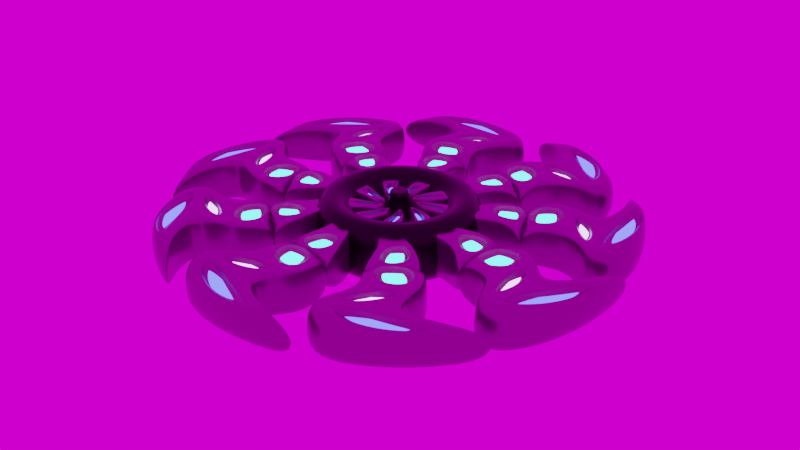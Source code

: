 # Source: SP.blend  (saved by Blender 2.92.15; exported with 4.5.12 LTS)
import bpy
from mathutils import Matrix  # noqa: F401  (used for matrix-valued properties, if any)

bpy.ops.wm.read_factory_settings(use_empty=True)
scene = bpy.context.scene
scene.name = 'Scene'

# ---- collections
col_collection = bpy.data.collections.new('Collection'); scene.collection.children.link(col_collection)

# ---- images (referenced by path relative to the original .blend; pixels are not part of the script)
import os
ASSET_DIR = os.environ.get("B2B_ASSET_DIR", "")  # directory of the original .blend (textures are referenced by path, not embedded)
HERE = os.path.dirname(os.path.abspath(__file__))  # packed textures are extracted next to this script under _unpacked/

def load_image(name, relpath, width, height, colorspace="sRGB"):
    """Load a texture the original file referenced (path relative to the .blend, or extracted next to this script)."""
    p = next((c for c in (os.path.join(HERE, relpath), os.path.join(ASSET_DIR, relpath)) if relpath and os.path.exists(c)), "")
    if p:
        img = bpy.data.images.load(p, check_existing=True)
        img.name = name
    else:  # same state as the original file: an image datablock whose file is absent (Cycles renders it pink)
        img = bpy.data.images.new(name, width, height)
        img.source = "FILE"
        img.filepath = "//" + (relpath or name)
    img.colorspace_settings.name = colorspace
    return img
img_lythwood_terrace_4k_hdr = load_image('lythwood_terrace_4k.hdr', 'lythwood_terrace_4k.hdr', 1024, 1024, 'Linear Rec.709')

# ---- materials (node trees are filled in below, after node groups)
mat_material = bpy.data.materials.new('Material')
mat_material.alpha_threshold = 0.0
mat_material.use_transparent_shadow = False
mat_material.line_color = (0.0, 0.0, 0.0, 1.0)
mat_material_001 = bpy.data.materials.new('Material.001')
mat_material_001.use_transparent_shadow = False
mat_material_002 = bpy.data.materials.new('Material.002')
mat_material_002.use_transparent_shadow = False
mat_material_003 = bpy.data.materials.new('Material.003')
mat_material_003.use_transparent_shadow = False
mat_material_005 = bpy.data.materials.new('Material.005')
mat_material_005.use_transparent_shadow = False

# ---- material node trees
mat_material.use_nodes = True; mat_material.node_tree.nodes.clear()
_N = mat_material.node_tree.nodes; _L = mat_material.node_tree.links
n0 = _N.new('ShaderNodeOutputMaterial'); n0.name = 'Material Output'; n0.location = (300, 300)
n1 = _N.new('ShaderNodeEmission'); n1.name = 'Emission'; n1.location = (10, 300)
n1.inputs[0].default_value = (0.07036, 1.0, 0.9734, 1.0)
n1.inputs[1].default_value = 5.0
_L.new(n1.outputs[0], n0.inputs[0])
n0.is_active_output = True
mat_material_001.use_nodes = True; mat_material_001.node_tree.nodes.clear()
_N = mat_material_001.node_tree.nodes; _L = mat_material_001.node_tree.links
n0 = _N.new('ShaderNodeOutputMaterial'); n0.name = 'Material Output'; n0.location = (300, 300)
n1 = _N.new('ShaderNodeBsdfPrincipled'); n1.name = 'Principled BSDF'; n1.location = (10, 300)
n1.distribution = 'GGX'
n1.subsurface_method = 'BURLEY'
n1.inputs[0].default_value = (0.2529, 0.2529, 0.2529, 1.0)
n1.inputs[1].default_value = 0.8
n1.inputs[2].default_value = 0.3
n1.inputs[3].default_value = 1.45
n1.inputs[27].default_value = (0.0, 0.0, 0.0, 1.0)
n1.inputs[28].default_value = 1.0
_L.new(n1.outputs[0], n0.inputs[0])
n0.is_active_output = True
mat_material_002.use_nodes = True; mat_material_002.node_tree.nodes.clear()
_N = mat_material_002.node_tree.nodes; _L = mat_material_002.node_tree.links
n0 = _N.new('ShaderNodeOutputMaterial'); n0.name = 'Material Output'; n0.location = (300, 300)
n1 = _N.new('ShaderNodeEmission'); n1.name = 'Emission'; n1.location = (10, 300)
n1.inputs[0].default_value = (0.07036, 0.08139, 1.0, 1.0)
n1.inputs[1].default_value = 5.0
_L.new(n1.outputs[0], n0.inputs[0])
n0.is_active_output = True
mat_material_003.use_nodes = True; mat_material_003.node_tree.nodes.clear()
_N = mat_material_003.node_tree.nodes; _L = mat_material_003.node_tree.links
n0 = _N.new('ShaderNodeOutputMaterial'); n0.name = 'Material Output'; n0.location = (300, 300)
n1 = _N.new('ShaderNodeEmission'); n1.name = 'Emission'; n1.location = (10, 300)
n1.inputs[0].default_value = (0.55, 0.3319, 1.0, 1.0)
n1.inputs[1].default_value = 5.0
_L.new(n1.outputs[0], n0.inputs[0])
n0.is_active_output = True
mat_material_005.use_nodes = True; mat_material_005.node_tree.nodes.clear()
_N = mat_material_005.node_tree.nodes; _L = mat_material_005.node_tree.links
n0 = _N.new('ShaderNodeOutputMaterial'); n0.name = 'Material Output'; n0.location = (300, 300)
n1 = _N.new('ShaderNodeBsdfPrincipled'); n1.name = 'Principled BSDF'; n1.location = (10, 300)
n1.distribution = 'GGX'
n1.subsurface_method = 'BURLEY'
n1.inputs[0].default_value = (0.01222, 0.01222, 0.01222, 1.0)
n1.inputs[1].default_value = 0.8
n1.inputs[2].default_value = 0.3
n1.inputs[3].default_value = 1.45
n1.inputs[27].default_value = (0.0, 0.0, 0.0, 1.0)
n1.inputs[28].default_value = 1.0
_L.new(n1.outputs[0], n0.inputs[0])
n0.is_active_output = True

# ---- world
world_world = bpy.data.worlds.new('World'); scene.world = world_world
world_world.use_nodes = True; world_world.node_tree.nodes.clear()
_N = world_world.node_tree.nodes; _L = world_world.node_tree.links
n0 = _N.new('ShaderNodeOutputWorld'); n0.name = 'World Output'; n0.location = (300, 300)
n1 = _N.new('ShaderNodeBackground'); n1.name = 'Background'; n1.location = (10, 300)
n2 = _N.new('ShaderNodeTexEnvironment'); n2.name = 'Environment Texture'; n2.location = (-280, 280)
n2.image = img_lythwood_terrace_4k_hdr
_L.new(n1.outputs[0], n0.inputs[0])
_L.new(n2.outputs[0], n1.inputs[0])
n0.is_active_output = True
world_world.color = (0.05088, 0.05088, 0.05088)
world_world.use_sun_shadow = False
world_world.sun_shadow_jitter_overblur = 0.0

# ---- meshes
me_cube = bpy.data.meshes.new('Cube')
me_cube.from_pydata([(1.0, 1.829, 1.0), (1.0, 1.829, -1.0), (1.0, -0.1708, 1.0), (1.0, -0.1708, -1.0), (-1.0, 1.829, 1.0), (-1.0, 1.829, -1.0), (-1.7, -0.1708, 1.0), (-1.7, -0.1708, -1.0), (-0.5858, 3.238, -1.0), (-2.586, 3.238, -1.0), (-0.5858, 3.238, 1.0), (-2.586, 3.238, 1.0), (2.19, 5.178, -1.0), (-1.788, 4.7, -1.0), (2.19, 5.178, 1.0), (-1.788, 4.7, 1.0), (-0.8456, 1.829, -1.0), (-1.491, -0.1708, 1.0), (-1.491, -0.1708, -1.0), (-0.8456, 1.829, 1.0), (-2.431, 3.238, -1.0), (-2.431, 3.238, 1.0), (-0.6684, 5.178, -1.0), (-0.6684, 5.178, 1.0), (0.7633, -0.1708, -1.0), (0.8247, 1.829, 1.0), (-0.7612, 3.238, 1.0), (1.919, 5.178, 1.0), (0.8247, 1.829, -1.0), (0.7633, -0.1708, 1.0), (-0.7612, 3.238, -1.0), (1.919, 5.178, -1.0), (0.5545, 1.567, 1.0), (-0.6549, 1.567, 1.0), (-1.132, 0.09119, 1.0), (0.5092, 0.09119, 1.0), (-1.839, 3.5, 1.0), (-0.8461, 3.5, 1.0), (1.11, 4.916, 1.0), (-0.5524, 4.916, 1.0), (-0.746, 2.091, 1.0), (0.1352, 2.091, 1.0), (-0.8607, 2.976, 1.0), (-1.742, 2.976, 1.0), (-0.6549, 1.567, 0.7174), (0.5545, 1.567, 0.7174), (0.5092, 0.09119, 0.7174), (-1.132, 0.09119, 0.7174), (-1.839, 3.5, 0.7174), (-0.8461, 3.5, 0.7174), (-0.5524, 4.916, 0.7174), (1.11, 4.916, 0.7174), (-0.746, 2.091, 0.7174), (0.1352, 2.091, 0.7174), (-1.742, 2.976, 0.7174), (-0.8607, 2.976, 0.7174)], [], [(19, 4, 6, 17), (18, 17, 6, 7), (7, 6, 4, 5), (28, 1, 3, 24), (1, 0, 2, 3), (16, 5, 9, 20), (20, 9, 13, 22), (25, 0, 10, 26), (0, 1, 8, 10), (5, 4, 11, 9), (31, 27, 14, 12), (26, 10, 14, 27), (10, 8, 12, 14), (9, 11, 15, 13), (11, 21, 23, 15), (13, 15, 23, 22), (4, 19, 21, 11), (30, 20, 22, 31), (28, 16, 20, 30), (5, 16, 18, 7), (24, 29, 17, 18), (43, 40, 52, 54), (0, 25, 29, 2), (3, 2, 29, 24), (1, 28, 30, 8), (8, 30, 31, 12), (37, 38, 51, 49), (22, 23, 27, 31), (34, 35, 46, 47), (16, 28, 24, 18), (25, 19, 33, 32), (19, 17, 34, 33), (17, 29, 35, 34), (29, 25, 32, 35), (21, 26, 37, 36), (26, 27, 38, 37), (27, 23, 39, 38), (23, 21, 36, 39), (19, 25, 41, 40), (25, 26, 42, 41), (26, 21, 43, 42), (21, 19, 40, 43), (45, 44, 47, 46), (48, 49, 51, 50), (52, 53, 55, 54), (32, 33, 44, 45), (38, 39, 50, 51), (41, 42, 55, 53), (35, 32, 45, 46), (36, 37, 49, 48), (42, 43, 54, 55), (33, 34, 47, 44), (39, 36, 48, 50), (40, 41, 53, 52)])
me_cube.polygons.foreach_set('material_index', [1, 1, 1, 1, 1, 1, 1, 1, 1, 1, 1, 1, 1, 1, 1, 1, 1, 1, 1, 1, 1, 1, 1, 1, 1, 1, 1, 1, 1, 1, 1, 1, 1, 1, 1, 1, 1, 1, 1, 1, 1, 1, 0, 2, 3, 1, 1, 1, 1, 1, 1, 1, 1, 1])
_uv = me_cube.uv_layers.new(name='UVMap')
_uv.uv.foreach_set('vector', [0.8557, 0.5, 0.875, 0.5, 0.875, 0.75, 0.8557, 0.75, 0.375, 0.9807, 0.625, 0.9807, 0.625, 1.0, 0.375, 1.0, 0.375, 0.0, 0.625, 0.0, 0.625, 0.25, 0.375, 0.25, 0.3531, 0.5, 0.375, 0.5, 0.375, 0.75, 0.3531, 0.75, 0.375, 0.5, 0.625, 0.5, 0.625, 0.75, 0.375, 0.75, 0.1443, 0.5, 0.125, 0.5, 0.125, 0.5, 0.1443, 0.5, 0.1443, 0.5, 0.125, 0.5, 0.125, 0.5, 0.1443, 0.5, 0.6469, 0.5, 0.625, 0.5, 0.625, 0.5, 0.6469, 0.5, 0.625, 0.5, 0.375, 0.5, 0.375, 0.5, 0.625, 0.5, 0.375, 0.25, 0.625, 0.25, 0.625, 0.25, 0.375, 0.25, 0.375, 0.4781, 0.625, 0.4781, 0.625, 0.5, 0.375, 0.5, 0.6469, 0.5, 0.625, 0.5, 0.625, 0.5, 0.6469, 0.5, 0.625, 0.5, 0.375, 0.5, 0.375, 0.5, 0.625, 0.5, 0.375, 0.25, 0.625, 0.25, 0.625, 0.25, 0.375, 0.25, 0.875, 0.5, 0.8557, 0.5, 0.8557, 0.5, 0.875, 0.5, 0.375, 0.25, 0.625, 0.25, 0.625, 0.2693, 0.375, 0.2693, 0.875, 0.5, 0.8557, 0.5, 0.8557, 0.5, 0.875, 0.5, 0.3531, 0.5, 0.1443, 0.5, 0.1443, 0.5, 0.3531, 0.5, 0.3531, 0.5, 0.1443, 0.5, 0.1443, 0.5, 0.3531, 0.5, 0.125, 0.5, 0.1443, 0.5, 0.1443, 0.75, 0.125, 0.75, 0.375, 0.7719, 0.625, 0.7719, 0.625, 0.9807, 0.375, 0.9807, 0.8064, 0.5, 0.8064, 0.5, 0.8064, 0.5, 0.8064, 0.5, 0.625, 0.5, 0.6469, 0.5, 0.6469, 0.75, 0.625, 0.75, 0.375, 0.75, 0.625, 0.75, 0.625, 0.7719, 0.375, 0.7719, 0.375, 0.5, 0.3531, 0.5, 0.3531, 0.5, 0.375, 0.5, 0.375, 0.5, 0.3531, 0.5, 0.3531, 0.5, 0.375, 0.5, 0.6925, 0.5, 0.6835, 0.5, 0.6835, 0.5, 0.6925, 0.5, 0.375, 0.2693, 0.625, 0.2693, 0.625, 0.4781, 0.375, 0.4781, 0.829, 0.7172, 0.673, 0.7172, 0.673, 0.7172, 0.829, 0.7172, 0.1443, 0.5, 0.3531, 0.5, 0.3531, 0.75, 0.1443, 0.75, 0.6469, 0.5, 0.8557, 0.5, 0.8243, 0.5328, 0.6777, 0.5328, 0.8557, 0.5, 0.8557, 0.75, 0.829, 0.7172, 0.8243, 0.5328, 0.8557, 0.75, 0.6469, 0.75, 0.673, 0.7172, 0.829, 0.7172, 0.6469, 0.75, 0.6469, 0.5, 0.6777, 0.5328, 0.673, 0.7172, 0.8557, 0.5, 0.6469, 0.5, 0.6925, 0.5, 0.8126, 0.5, 0.6469, 0.5, 0.6469, 0.5, 0.6835, 0.5, 0.6925, 0.5, 0.6469, 0.5, 0.8557, 0.5, 0.8213, 0.5, 0.6835, 0.5, 0.8557, 0.5, 0.8557, 0.5, 0.8126, 0.5, 0.8213, 0.5, 0.8557, 0.5, 0.6469, 0.5, 0.6962, 0.5, 0.8064, 0.5, 0.6469, 0.5, 0.6469, 0.5, 0.6962, 0.5, 0.6962, 0.5, 0.6469, 0.5, 0.8557, 0.5, 0.8064, 0.5, 0.6962, 0.5, 0.8557, 0.5, 0.8557, 0.5, 0.8064, 0.5, 0.8064, 0.5, 0.6777, 0.5328, 0.8243, 0.5328, 0.829, 0.7172, 0.673, 0.7172, 0.8126, 0.5, 0.6925, 0.5, 0.6835, 0.5, 0.8213, 0.5, 0.8064, 0.5, 0.6962, 0.5, 0.6962, 0.5, 0.8064, 0.5, 0.6777, 0.5328, 0.8243, 0.5328, 0.8243, 0.5328, 0.6777, 0.5328, 0.6835, 0.5, 0.8213, 0.5, 0.8213, 0.5, 0.6835, 0.5, 0.6962, 0.5, 0.6962, 0.5, 0.6962, 0.5, 0.6962, 0.5, 0.673, 0.7172, 0.6777, 0.5328, 0.6777, 0.5328, 0.673, 0.7172, 0.8126, 0.5, 0.6925, 0.5, 0.6925, 0.5, 0.8126, 0.5, 0.6962, 0.5, 0.8064, 0.5, 0.8064, 0.5, 0.6962, 0.5, 0.8243, 0.5328, 0.829, 0.7172, 0.829, 0.7172, 0.8243, 0.5328, 0.8213, 0.5, 0.8126, 0.5, 0.8126, 0.5, 0.8213, 0.5, 0.8064, 0.5, 0.6962, 0.5, 0.6962, 0.5, 0.8064, 0.5])
me_cube.materials.append(mat_material)
me_cube.materials.append(mat_material_001)
me_cube.materials.append(mat_material_002)
me_cube.materials.append(mat_material_003)
me_cube.materials.append(None)
me_cube.use_remesh_preserve_volume = False
me_cube.use_remesh_preserve_attributes = False
me_cube.use_mirror_vertex_groups = False
me_cube.update()
me_cylinder = bpy.data.meshes.new('Cylinder')
me_cylinder.from_pydata([(0.0, 1.0, -1.0), (0.0, 1.0, 1.0), (0.1951, 0.9808, -1.0), (0.1951, 0.9808, 1.0), (0.3827, 0.9239, -1.0), (0.3827, 0.9239, 1.0), (0.5556, 0.8315, -1.0), (0.5556, 0.8315, 1.0), (0.7071, 0.7071, -1.0), (0.7071, 0.7071, 1.0), (0.8315, 0.5556, -1.0), (0.8315, 0.5556, 1.0), (0.9239, 0.3827, -1.0), (0.9239, 0.3827, 1.0), (0.9808, 0.1951, -1.0), (0.9808, 0.1951, 1.0), (1.0, 7.55e-08, -1.0), (1.0, 7.55e-08, 1.0), (0.9808, -0.1951, -1.0), (0.9808, -0.1951, 1.0), (0.9239, -0.3827, -1.0), (0.9239, -0.3827, 1.0), (0.8315, -0.5556, -1.0), (0.8315, -0.5556, 1.0), (0.7071, -0.7071, -1.0), (0.7071, -0.7071, 1.0), (0.5556, -0.8315, -1.0), (0.5556, -0.8315, 1.0), (0.3827, -0.9239, -1.0), (0.3827, -0.9239, 1.0), (0.1951, -0.9808, -1.0), (0.1951, -0.9808, 1.0), (-3.258e-07, -1.0, -1.0), (-3.258e-07, -1.0, 1.0), (-0.1951, -0.9808, -1.0), (-0.1951, -0.9808, 1.0), (-0.3827, -0.9239, -1.0), (-0.3827, -0.9239, 1.0), (-0.5556, -0.8315, -1.0), (-0.5556, -0.8315, 1.0), (-0.7071, -0.7071, -1.0), (-0.7071, -0.7071, 1.0), (-0.8315, -0.5556, -1.0), (-0.8315, -0.5556, 1.0), (-0.9239, -0.3827, -1.0), (-0.9239, -0.3827, 1.0), (-0.9808, -0.1951, -1.0), (-0.9808, -0.1951, 1.0), (-1.0, 9.656e-07, -1.0), (-1.0, 9.656e-07, 1.0), (-0.9808, 0.1951, -1.0), (-0.9808, 0.1951, 1.0), (-0.9239, 0.3827, -1.0), (-0.9239, 0.3827, 1.0), (-0.8315, 0.5556, -1.0), (-0.8315, 0.5556, 1.0), (-0.7071, 0.7071, -1.0), (-0.7071, 0.7071, 1.0), (-0.5556, 0.8315, -1.0), (-0.5556, 0.8315, 1.0), (-0.3827, 0.9239, -1.0), (-0.3827, 0.9239, 1.0), (-0.1951, 0.9808, -1.0), (-0.1951, 0.9808, 1.0), (0.1212, 0.6092, 1.0), (-1.447e-07, 0.6211, 1.0), (-0.1212, 0.6092, 1.0), (-0.2377, 0.5738, 1.0), (-0.3451, 0.5164, 1.0), (-0.4392, 0.4392, 1.0), (-0.5164, 0.3451, 1.0), (-0.5738, 0.2377, 1.0), (-0.6092, 0.1212, 1.0), (-0.6211, 6.195e-07, 1.0), (-0.6092, -0.1212, 1.0), (-0.5738, -0.2377, 1.0), (-0.5164, -0.3451, 1.0), (-0.4392, -0.4392, 1.0), (-0.3451, -0.5164, 1.0), (-0.2377, -0.5738, 1.0), (-0.1212, -0.6092, 1.0), (-2.095e-07, -0.6211, 1.0), (0.1212, -0.6092, 1.0), (0.2377, -0.5738, 1.0), (0.3451, -0.5164, 1.0), (0.4392, -0.4392, 1.0), (0.5164, -0.3451, 1.0), (0.5738, -0.2377, 1.0), (0.6092, -0.1212, 1.0), (0.6211, 1.735e-08, 1.0), (0.6092, 0.1212, 1.0), (0.5738, 0.2377, 1.0), (0.5164, 0.3451, 1.0), (0.4392, 0.4392, 1.0), (0.3451, 0.5164, 1.0), (0.2377, 0.5738, 1.0), (-1.447e-07, 0.6211, -1.0), (0.1212, 0.6092, -1.0), (0.2377, 0.5738, -1.0), (0.3451, 0.5164, -1.0), (0.4392, 0.4392, -1.0), (0.5164, 0.3451, -1.0), (0.5738, 0.2377, -1.0), (0.6092, 0.1212, -1.0), (0.6211, 1.735e-08, -1.0), (0.6092, -0.1212, -1.0), (0.5738, -0.2377, -1.0), (0.5164, -0.3451, -1.0), (0.4392, -0.4392, -1.0), (0.3451, -0.5164, -1.0), (0.2377, -0.5738, -1.0), (0.1212, -0.6092, -1.0), (-2.095e-07, -0.6211, -1.0), (-0.1212, -0.6092, -1.0), (-0.2377, -0.5738, -1.0), (-0.3451, -0.5164, -1.0), (-0.4392, -0.4392, -1.0), (-0.5164, -0.3451, -1.0), (-0.5738, -0.2377, -1.0), (-0.6092, -0.1212, -1.0), (-0.6211, 6.195e-07, -1.0), (-0.6092, 0.1212, -1.0), (-0.5738, 0.2377, -1.0), (-0.5164, 0.3451, -1.0), (-0.4392, 0.4392, -1.0), (-0.3451, 0.5164, -1.0), (-0.2377, 0.5738, -1.0), (-0.1212, 0.6092, -1.0), (0.09391, 0.4721, 0.2505), (-1.028e-07, 0.4814, 0.2505), (0.1842, 0.4447, 0.2505), (-0.09391, 0.4721, 0.2505), (-0.1842, 0.4447, 0.2505), (-0.2674, 0.4002, 0.2505), (-0.3404, 0.3404, 0.2505), (-0.4002, 0.2674, 0.2505), (-0.4447, 0.1842, 0.2505), (-0.4721, 0.09391, 0.2505), (-0.4814, 5.203e-07, 0.2505), (-0.4721, -0.09391, 0.2505), (-0.4447, -0.1842, 0.2505), (-0.4002, -0.2674, 0.2505), (-0.3404, -0.3404, 0.2505), (-0.2674, -0.4002, 0.2505), (-0.1842, -0.4447, 0.2505), (-0.09391, -0.4721, 0.2505), (-1.531e-07, -0.4814, 0.2505), (0.09391, -0.4721, 0.2505), (0.1842, -0.4447, 0.2505), (0.2674, -0.4002, 0.2505), (0.3404, -0.3404, 0.2505), (0.4002, -0.2674, 0.2505), (0.4447, -0.1842, 0.2505), (0.4721, -0.09391, 0.2505), (0.4814, 5.36e-08, 0.2505), (0.4721, 0.09391, 0.2505), (0.4447, 0.1842, 0.2505), (0.4002, 0.2674, 0.2505), (0.3404, 0.3404, 0.2505), (0.2674, 0.4002, 0.2505), (-1.028e-07, 0.4814, -1.3), (0.09391, 0.4721, -1.3), (-0.09391, 0.4721, -1.3), (0.1842, 0.4447, -1.3), (0.2674, 0.4002, -1.3), (0.3404, 0.3404, -1.3), (0.4002, 0.2674, -1.3), (0.4447, 0.1842, -1.3), (0.4721, 0.09391, -1.3), (0.4814, 5.36e-08, -1.3), (0.4721, -0.09391, -1.3), (0.4447, -0.1842, -1.3), (0.4002, -0.2674, -1.3), (0.3404, -0.3404, -1.3), (0.2674, -0.4002, -1.3), (0.1842, -0.4447, -1.3), (0.09391, -0.4721, -1.3), (-1.531e-07, -0.4814, -1.3), (-0.09391, -0.4721, -1.3), (-0.1842, -0.4447, -1.3), (-0.2674, -0.4002, -1.3), (-0.3404, -0.3404, -1.3), (-0.4002, -0.2674, -1.3), (-0.4447, -0.1842, -1.3), (-0.4721, -0.09391, -1.3), (-0.4814, 5.203e-07, -1.3), (-0.4721, 0.09391, -1.3), (-0.4447, 0.1842, -1.3), (-0.4002, 0.2674, -1.3), (-0.3404, 0.3404, -1.3), (-0.2674, 0.4002, -1.3), (-0.1842, 0.4447, -1.3), (0.02869, 0.1442, 0.1421), (-1.93e-07, 0.1471, 0.1421), (-0.02869, 0.1442, 0.1421), (-0.05628, 0.1359, 0.1421), (-0.08171, 0.1223, 0.1421), (-0.104, 0.104, 0.1421), (-0.1223, 0.08171, 0.1421), (-0.1359, 0.05628, 0.1421), (-0.1442, 0.02869, 0.1421), (-0.1471, 2.007e-07, 0.1421), (-0.1442, -0.02869, 0.1421), (-0.1359, -0.05628, 0.1421), (-0.1223, -0.08171, 0.1421), (-0.104, -0.104, 0.1421), (-0.08171, -0.1223, 0.1421), (-0.05628, -0.1359, 0.1421), (-0.02869, -0.1442, 0.1421), (-1.243e-07, -0.1471, 0.1421), (0.02869, -0.1442, 0.1421), (0.05628, -0.1359, 0.1421), (0.08171, -0.1223, 0.1421), (0.104, -0.104, 0.1421), (0.1223, -0.08171, 0.1421), (0.1359, -0.05628, 0.1421), (0.1442, -0.02869, 0.1421), (0.1471, 6.806e-08, 0.1421), (0.1442, 0.02869, 0.1421), (0.1359, 0.05628, 0.1421), (0.1223, 0.08171, 0.1421), (0.104, 0.104, 0.1421), (0.08171, 0.1223, 0.1421), (0.05628, 0.1359, 0.1421), (-1.96e-07, 0.1471, -1.191), (0.02869, 0.1442, -1.191), (0.05628, 0.1359, -1.191), (0.08171, 0.1223, -1.191), (0.104, 0.104, -1.191), (0.1223, 0.08171, -1.191), (0.1359, 0.05628, -1.191), (0.1442, 0.02869, -1.191), (0.1471, 6.806e-08, -1.191), (0.1442, -0.02869, -1.191), (0.1359, -0.05628, -1.191), (0.1223, -0.08171, -1.191), (0.104, -0.104, -1.191), (0.08171, -0.1223, -1.191), (0.05628, -0.1359, -1.191), (0.02869, -0.1442, -1.191), (-3.939e-08, -0.1471, -1.191), (-0.02869, -0.1442, -1.191), (-0.05628, -0.1359, -1.191), (-0.08171, -0.1223, -1.191), (-0.104, -0.104, -1.191), (-0.1223, -0.08171, -1.191), (-0.1359, -0.05628, -1.191), (-0.1442, -0.02869, -1.191), (-0.1471, 1.987e-07, -1.191), (-0.1442, 0.02869, -1.191), (-0.1359, 0.05628, -1.191), (-0.1223, 0.08171, -1.191), (-0.104, 0.104, -1.191), (-0.08171, 0.1223, -1.191), (-0.05628, 0.1359, -1.191), (-0.02869, 0.1442, -1.191), (0.0204, 0.1026, 1.071), (-1.351e-07, 0.1046, 1.071), (0.04002, 0.09662, 1.071), (-0.0204, 0.1026, 1.071), (-0.04002, 0.09662, 1.071), (-0.0581, 0.08696, 1.071), (-0.07395, 0.07395, 1.071), (-0.08696, 0.0581, 1.071), (-0.09662, 0.04002, 1.071), (-0.1026, 0.0204, 1.071), (-0.1046, 1.678e-07, 1.071), (-0.1026, -0.0204, 1.071), (-0.09662, -0.04002, 1.071), (-0.08696, -0.0581, 1.071), (-0.07395, -0.07395, 1.071), (-0.0581, -0.08696, 1.071), (-0.04002, -0.09662, 1.071), (-0.0204, -0.1026, 1.071), (-8.628e-08, -0.1046, 1.071), (0.0204, -0.1026, 1.071), (0.04002, -0.09662, 1.071), (0.0581, -0.08696, 1.071), (0.07395, -0.07395, 1.071), (0.08696, -0.0581, 1.071), (0.09662, -0.04002, 1.071), (0.1026, -0.0204, 1.071), (0.1046, 7.349e-08, 1.071), (0.1026, 0.0204, 1.071), (0.09662, 0.04002, 1.071), (0.08696, 0.0581, 1.071), (0.07395, 0.07395, 1.071), (0.0581, 0.08696, 1.071), (-1.373e-07, 0.1046, 0.1227), (0.0204, 0.1026, 0.1227), (-0.0204, 0.1026, 0.1227), (0.04002, 0.09662, 0.1227), (0.0581, 0.08696, 0.1227), (0.07395, 0.07395, 0.1227), (0.08696, 0.0581, 0.1227), (0.09662, 0.04002, 0.1227), (0.1026, 0.0204, 0.1227), (0.1046, 7.349e-08, 0.1227), (0.1026, -0.0204, 0.1227), (0.09662, -0.04002, 0.1227), (0.08696, -0.0581, 0.1227), (0.07395, -0.07395, 0.1227), (0.0581, -0.08696, 0.1227), (0.04002, -0.09662, 0.1227), (0.0204, -0.1026, 0.1227), (-2.587e-08, -0.1046, 0.1227), (-0.0204, -0.1026, 0.1227), (-0.04002, -0.09662, 0.1227), (-0.0581, -0.08696, 0.1227), (-0.07395, -0.07395, 0.1227), (-0.08696, -0.0581, 0.1227), (-0.09662, -0.04002, 0.1227), (-0.1026, -0.0204, 0.1227), (-0.1046, 1.664e-07, 0.1227), (-0.1026, 0.0204, 0.1227), (-0.09662, 0.04002, 0.1227), (-0.08696, 0.0581, 0.1227), (-0.07395, 0.07395, 0.1227), (-0.0581, 0.08696, 0.1227), (-0.04002, 0.09662, 0.1227), (0.01961, 0.09859, 1.071), (-1.377e-07, 0.1005, 1.071), (-0.01961, 0.09859, 1.071), (-0.03847, 0.09287, 1.071), (-0.05585, 0.08358, 1.071), (-0.07108, 0.07108, 1.071), (-0.08358, 0.05585, 1.071), (-0.09287, 0.03847, 1.071), (-0.09859, 0.01961, 1.071), (-0.1005, 1.645e-07, 1.071), (-0.09859, -0.01961, 1.071), (-0.09287, -0.03847, 1.071), (-0.08358, -0.05585, 1.071), (-0.07108, -0.07108, 1.071), (-0.05585, -0.08358, 1.071), (-0.03847, -0.09287, 1.071), (-0.01961, -0.09859, 1.071), (-8.477e-08, -0.1005, 1.071), (0.01961, -0.09859, 1.071), (0.03847, -0.09287, 1.071), (0.05585, -0.08358, 1.071), (0.07108, -0.07108, 1.071), (0.08358, -0.05585, 1.071), (0.09287, -0.03847, 1.071), (0.09859, -0.01961, 1.071), (0.1005, 7.075e-08, 1.071), (0.09859, 0.01961, 1.071), (0.09287, 0.03847, 1.071), (0.08358, 0.05585, 1.071), (0.07108, 0.07108, 1.071), (0.05585, 0.08358, 1.071), (0.03847, 0.09287, 1.071), (-1.389e-07, 0.1005, 0.1227), (0.01961, 0.09859, 0.1227), (0.03847, 0.09287, 0.1227), (0.05585, 0.08358, 0.1227), (0.07108, 0.07108, 0.1227), (0.08358, 0.05585, 0.1227), (0.09287, 0.03847, 0.1227), (0.09859, 0.01961, 0.1227), (0.1005, 7.072e-08, 0.1227), (0.09859, -0.01961, 0.1227), (0.09287, -0.03847, 0.1227), (0.08358, -0.05585, 0.1227), (0.07108, -0.07108, 0.1227), (0.05585, -0.08358, 0.1227), (0.03847, -0.09287, 0.1227), (0.01961, -0.09859, 0.1227), (-2.283e-08, -0.1005, 0.1227), (-0.01961, -0.09859, 0.1227), (-0.03847, -0.09287, 0.1227), (-0.05585, -0.08358, 0.1227), (-0.07108, -0.07108, 0.1227), (-0.08358, -0.05585, 0.1227), (-0.09287, -0.03847, 0.1227), (-0.09859, -0.01961, 0.1227), (-0.1005, 1.608e-07, 0.1227), (-0.09859, 0.01961, 0.1227), (-0.09287, 0.03847, 0.1227), (-0.08358, 0.05585, 0.1227), (-0.07108, 0.07108, 0.1227), (-0.05585, 0.08358, 0.1227), (-0.03847, 0.09287, 0.1227), (-0.01961, 0.09859, 0.1227)], [], [(0, 1, 3, 2), (2, 3, 5, 4), (4, 5, 7, 6), (6, 7, 9, 8), (8, 9, 11, 10), (10, 11, 13, 12), (12, 13, 15, 14), (14, 15, 17, 16), (16, 17, 19, 18), (18, 19, 21, 20), (20, 21, 23, 22), (22, 23, 25, 24), (24, 25, 27, 26), (26, 27, 29, 28), (28, 29, 31, 30), (30, 31, 33, 32), (32, 33, 35, 34), (34, 35, 37, 36), (36, 37, 39, 38), (38, 39, 41, 40), (40, 41, 43, 42), (42, 43, 45, 44), (44, 45, 47, 46), (46, 47, 49, 48), (48, 49, 51, 50), (50, 51, 53, 52), (52, 53, 55, 54), (54, 55, 57, 56), (56, 57, 59, 58), (58, 59, 61, 60), (103, 104, 169, 168), (60, 61, 63, 62), (62, 63, 1, 0), (82, 83, 148, 147), (3, 1, 65, 64), (1, 63, 66, 65), (63, 61, 67, 66), (61, 59, 68, 67), (59, 57, 69, 68), (57, 55, 70, 69), (55, 53, 71, 70), (53, 51, 72, 71), (51, 49, 73, 72), (49, 47, 74, 73), (47, 45, 75, 74), (45, 43, 76, 75), (43, 41, 77, 76), (41, 39, 78, 77), (39, 37, 79, 78), (37, 35, 80, 79), (35, 33, 81, 80), (33, 31, 82, 81), (31, 29, 83, 82), (29, 27, 84, 83), (27, 25, 85, 84), (25, 23, 86, 85), (23, 21, 87, 86), (21, 19, 88, 87), (19, 17, 89, 88), (17, 15, 90, 89), (15, 13, 91, 90), (13, 11, 92, 91), (11, 9, 93, 92), (9, 7, 94, 93), (7, 5, 95, 94), (5, 3, 64, 95), (0, 2, 97, 96), (2, 4, 98, 97), (4, 6, 99, 98), (6, 8, 100, 99), (8, 10, 101, 100), (10, 12, 102, 101), (12, 14, 103, 102), (14, 16, 104, 103), (16, 18, 105, 104), (18, 20, 106, 105), (20, 22, 107, 106), (22, 24, 108, 107), (24, 26, 109, 108), (26, 28, 110, 109), (28, 30, 111, 110), (30, 32, 112, 111), (32, 34, 113, 112), (34, 36, 114, 113), (36, 38, 115, 114), (38, 40, 116, 115), (40, 42, 117, 116), (42, 44, 118, 117), (44, 46, 119, 118), (46, 48, 120, 119), (48, 50, 121, 120), (50, 52, 122, 121), (52, 54, 123, 122), (54, 56, 124, 123), (56, 58, 125, 124), (58, 60, 126, 125), (60, 62, 127, 126), (62, 0, 96, 127), (237, 238, 303, 302), (216, 217, 282, 281), (83, 84, 149, 148), (104, 105, 170, 169), (84, 85, 150, 149), (105, 106, 171, 170), (85, 86, 151, 150), (106, 107, 172, 171), (86, 87, 152, 151), (107, 108, 173, 172), (87, 88, 153, 152), (108, 109, 174, 173), (88, 89, 154, 153), (109, 110, 175, 174), (89, 90, 155, 154), (64, 65, 129, 128), (110, 111, 176, 175), (90, 91, 156, 155), (95, 64, 128, 130), (111, 112, 177, 176), (91, 92, 157, 156), (65, 66, 131, 129), (112, 113, 178, 177), (92, 93, 158, 157), (66, 67, 132, 131), (113, 114, 179, 178), (93, 94, 159, 158), (67, 68, 133, 132), (114, 115, 180, 179), (94, 95, 130, 159), (68, 69, 134, 133), (115, 116, 181, 180), (69, 70, 135, 134), (116, 117, 182, 181), (70, 71, 136, 135), (117, 118, 183, 182), (71, 72, 137, 136), (118, 119, 184, 183), (72, 73, 138, 137), (119, 120, 185, 184), (73, 74, 139, 138), (120, 121, 186, 185), (74, 75, 140, 139), (121, 122, 187, 186), (96, 97, 161, 160), (75, 76, 141, 140), (122, 123, 188, 187), (127, 96, 160, 162), (76, 77, 142, 141), (123, 124, 189, 188), (97, 98, 163, 161), (77, 78, 143, 142), (124, 125, 190, 189), (98, 99, 164, 163), (78, 79, 144, 143), (125, 126, 191, 190), (99, 100, 165, 164), (79, 80, 145, 144), (126, 127, 162, 191), (100, 101, 166, 165), (80, 81, 146, 145), (101, 102, 167, 166), (81, 82, 147, 146), (102, 103, 168, 167), (128, 129, 193, 192), (129, 131, 194, 193), (131, 132, 195, 194), (132, 133, 196, 195), (133, 134, 197, 196), (134, 135, 198, 197), (135, 136, 199, 198), (136, 137, 200, 199), (137, 138, 201, 200), (138, 139, 202, 201), (139, 140, 203, 202), (140, 141, 204, 203), (141, 142, 205, 204), (142, 143, 206, 205), (143, 144, 207, 206), (144, 145, 208, 207), (145, 146, 209, 208), (146, 147, 210, 209), (147, 148, 211, 210), (148, 149, 212, 211), (149, 150, 213, 212), (150, 151, 214, 213), (151, 152, 215, 214), (152, 153, 216, 215), (153, 154, 217, 216), (154, 155, 218, 217), (155, 156, 219, 218), (156, 157, 220, 219), (157, 158, 221, 220), (158, 159, 222, 221), (159, 130, 223, 222), (130, 128, 192, 223), (160, 161, 225, 224), (161, 163, 226, 225), (163, 164, 227, 226), (164, 165, 228, 227), (165, 166, 229, 228), (166, 167, 230, 229), (167, 168, 231, 230), (168, 169, 232, 231), (169, 170, 233, 232), (170, 171, 234, 233), (171, 172, 235, 234), (172, 173, 236, 235), (173, 174, 237, 236), (174, 175, 238, 237), (175, 176, 239, 238), (176, 177, 240, 239), (177, 178, 241, 240), (178, 179, 242, 241), (179, 180, 243, 242), (180, 181, 244, 243), (181, 182, 245, 244), (182, 183, 246, 245), (183, 184, 247, 246), (184, 185, 248, 247), (185, 186, 249, 248), (186, 187, 250, 249), (187, 188, 251, 250), (188, 189, 252, 251), (189, 190, 253, 252), (190, 191, 254, 253), (191, 162, 255, 254), (162, 160, 224, 255), (320, 321, 322, 323, 324, 325, 326, 327, 328, 329, 330, 331, 332, 333, 334, 335, 336, 337, 338, 339, 340, 341, 342, 343, 344, 345, 346, 347, 348, 349, 350, 351), (352, 353, 354, 355, 356, 357, 358, 359, 360, 361, 362, 363, 364, 365, 366, 367, 368, 369, 370, 371, 372, 373, 374, 375, 376, 377, 378, 379, 380, 381, 382, 383), (217, 218, 283, 282), (192, 193, 257, 256), (238, 239, 304, 303), (218, 219, 284, 283), (223, 192, 256, 258), (239, 240, 305, 304), (219, 220, 285, 284), (193, 194, 259, 257), (240, 241, 306, 305), (220, 221, 286, 285), (194, 195, 260, 259), (241, 242, 307, 306), (221, 222, 287, 286), (195, 196, 261, 260), (242, 243, 308, 307), (222, 223, 258, 287), (196, 197, 262, 261), (243, 244, 309, 308), (197, 198, 263, 262), (244, 245, 310, 309), (198, 199, 264, 263), (245, 246, 311, 310), (199, 200, 265, 264), (246, 247, 312, 311), (200, 201, 266, 265), (247, 248, 313, 312), (201, 202, 267, 266), (248, 249, 314, 313), (202, 203, 268, 267), (249, 250, 315, 314), (224, 225, 289, 288), (203, 204, 269, 268), (250, 251, 316, 315), (255, 224, 288, 290), (204, 205, 270, 269), (251, 252, 317, 316), (225, 226, 291, 289), (205, 206, 271, 270), (252, 253, 318, 317), (226, 227, 292, 291), (206, 207, 272, 271), (253, 254, 319, 318), (227, 228, 293, 292), (207, 208, 273, 272), (254, 255, 290, 319), (228, 229, 294, 293), (208, 209, 274, 273), (229, 230, 295, 294), (209, 210, 275, 274), (230, 231, 296, 295), (210, 211, 276, 275), (231, 232, 297, 296), (211, 212, 277, 276), (232, 233, 298, 297), (212, 213, 278, 277), (233, 234, 299, 298), (213, 214, 279, 278), (234, 235, 300, 299), (214, 215, 280, 279), (235, 236, 301, 300), (215, 216, 281, 280), (236, 237, 302, 301), (256, 257, 321, 320), (257, 259, 322, 321), (259, 260, 323, 322), (260, 261, 324, 323), (261, 262, 325, 324), (262, 263, 326, 325), (263, 264, 327, 326), (264, 265, 328, 327), (265, 266, 329, 328), (266, 267, 330, 329), (267, 268, 331, 330), (268, 269, 332, 331), (269, 270, 333, 332), (270, 271, 334, 333), (271, 272, 335, 334), (272, 273, 336, 335), (273, 274, 337, 336), (274, 275, 338, 337), (275, 276, 339, 338), (276, 277, 340, 339), (277, 278, 341, 340), (278, 279, 342, 341), (279, 280, 343, 342), (280, 281, 344, 343), (281, 282, 345, 344), (282, 283, 346, 345), (283, 284, 347, 346), (284, 285, 348, 347), (285, 286, 349, 348), (286, 287, 350, 349), (287, 258, 351, 350), (258, 256, 320, 351), (288, 289, 353, 352), (289, 291, 354, 353), (291, 292, 355, 354), (292, 293, 356, 355), (293, 294, 357, 356), (294, 295, 358, 357), (295, 296, 359, 358), (296, 297, 360, 359), (297, 298, 361, 360), (298, 299, 362, 361), (299, 300, 363, 362), (300, 301, 364, 363), (301, 302, 365, 364), (302, 303, 366, 365), (303, 304, 367, 366), (304, 305, 368, 367), (305, 306, 369, 368), (306, 307, 370, 369), (307, 308, 371, 370), (308, 309, 372, 371), (309, 310, 373, 372), (310, 311, 374, 373), (311, 312, 375, 374), (312, 313, 376, 375), (313, 314, 377, 376), (314, 315, 378, 377), (315, 316, 379, 378), (316, 317, 380, 379), (317, 318, 381, 380), (318, 319, 382, 381), (319, 290, 383, 382), (290, 288, 352, 383)])
me_cylinder.polygons.foreach_set('use_smooth', [True] * 354)
_uv = me_cylinder.uv_layers.new(name='UVMap')
_uv.uv.foreach_set('vector', [1.0, 0.5, 1.0, 1.0, 0.9688, 1.0, 0.9688, 0.5, 0.9688, 0.5, 0.9688, 1.0, 0.9375, 1.0, 0.9375, 0.5, 0.9375, 0.5, 0.9375, 1.0, 0.9062, 1.0, 0.9062, 0.5, 0.9062, 0.5, 0.9062, 1.0, 0.875, 1.0, 0.875, 0.5, 0.875, 0.5, 0.875, 1.0, 0.8438, 1.0, 0.8438, 0.5, 0.8438, 0.5, 0.8438, 1.0, 0.8125, 1.0, 0.8125, 0.5, 0.8125, 0.5, 0.8125, 1.0, 0.7812, 1.0, 0.7812, 0.5, 0.7812, 0.5, 0.7812, 1.0, 0.75, 1.0, 0.75, 0.5, 0.75, 0.5, 0.75, 1.0, 0.7188, 1.0, 0.7188, 0.5, 0.7188, 0.5, 0.7188, 1.0, 0.6875, 1.0, 0.6875, 0.5, 0.6875, 0.5, 0.6875, 1.0, 0.6562, 1.0, 0.6562, 0.5, 0.6562, 0.5, 0.6562, 1.0, 0.625, 1.0, 0.625, 0.5, 0.625, 0.5, 0.625, 1.0, 0.5938, 1.0, 0.5938, 0.5, 0.5938, 0.5, 0.5938, 1.0, 0.5625, 1.0, 0.5625, 0.5, 0.5625, 0.5, 0.5625, 1.0, 0.5312, 1.0, 0.5312, 0.5, 0.5312, 0.5, 0.5312, 1.0, 0.5, 1.0, 0.5, 0.5, 0.5, 0.5, 0.5, 1.0, 0.4688, 1.0, 0.4688, 0.5, 0.4688, 0.5, 0.4688, 1.0, 0.4375, 1.0, 0.4375, 0.5, 0.4375, 0.5, 0.4375, 1.0, 0.4062, 1.0, 0.4062, 0.5, 0.4062, 0.5, 0.4062, 1.0, 0.375, 1.0, 0.375, 0.5, 0.375, 0.5, 0.375, 1.0, 0.3438, 1.0, 0.3438, 0.5, 0.3438, 0.5, 0.3438, 1.0, 0.3125, 1.0, 0.3125, 0.5, 0.3125, 0.5, 0.3125, 1.0, 0.2812, 1.0, 0.2812, 0.5, 0.2812, 0.5, 0.2812, 1.0, 0.25, 1.0, 0.25, 0.5, 0.25, 0.5, 0.25, 1.0, 0.2188, 1.0, 0.2188, 0.5, 0.2188, 0.5, 0.2188, 1.0, 0.1875, 1.0, 0.1875, 0.5, 0.1875, 0.5, 0.1875, 1.0, 0.1562, 1.0, 0.1562, 0.5, 0.1562, 0.5, 0.1562, 1.0, 0.125, 1.0, 0.125, 0.5, 0.125, 0.5, 0.125, 1.0, 0.09375, 1.0, 0.09375, 0.5, 0.09375, 0.5, 0.09375, 1.0, 0.0625, 1.0, 0.0625, 0.5, 0.8962, 0.2791, 0.8991, 0.25, 0.8991, 0.25, 0.8962, 0.2791, 0.0625, 0.5, 0.0625, 1.0, 0.03125, 1.0, 0.03125, 0.5, 0.03125, 0.5, 0.03125, 1.0, 0.0, 1.0, 0.0, 0.5, 0.2791, 0.1038, 0.307, 0.1123, 0.307, 0.1123, 0.2791, 0.1038, 0.2968, 0.4854, 0.25, 0.49, 0.25, 0.3991, 0.2791, 0.3962, 0.25, 0.49, 0.2032, 0.4854, 0.2209, 0.3962, 0.25, 0.3991, 0.2032, 0.4854, 0.1582, 0.4717, 0.193, 0.3877, 0.2209, 0.3962, 0.1582, 0.4717, 0.1167, 0.4496, 0.1672, 0.3739, 0.193, 0.3877, 0.1167, 0.4496, 0.08029, 0.4197, 0.1446, 0.3554, 0.1672, 0.3739, 0.08029, 0.4197, 0.05045, 0.3833, 0.1261, 0.3328, 0.1446, 0.3554, 0.05045, 0.3833, 0.02827, 0.3418, 0.1123, 0.307, 0.1261, 0.3328, 0.02827, 0.3418, 0.01461, 0.2968, 0.1038, 0.2791, 0.1123, 0.307, 0.01461, 0.2968, 0.01, 0.25, 0.1009, 0.25, 0.1038, 0.2791, 0.01, 0.25, 0.01461, 0.2032, 0.1038, 0.2209, 0.1009, 0.25, 0.01461, 0.2032, 0.02827, 0.1582, 0.1123, 0.193, 0.1038, 0.2209, 0.02827, 0.1582, 0.05045, 0.1167, 0.1261, 0.1672, 0.1123, 0.193, 0.05045, 0.1167, 0.08029, 0.08029, 0.1446, 0.1446, 0.1261, 0.1672, 0.08029, 0.08029, 0.1167, 0.05045, 0.1672, 0.1261, 0.1446, 0.1446, 0.1167, 0.05045, 0.1582, 0.02827, 0.193, 0.1123, 0.1672, 0.1261, 0.1582, 0.02827, 0.2032, 0.01461, 0.2209, 0.1038, 0.193, 0.1123, 0.2032, 0.01461, 0.25, 0.01, 0.25, 0.1009, 0.2209, 0.1038, 0.25, 0.01, 0.2968, 0.01461, 0.2791, 0.1038, 0.25, 0.1009, 0.2968, 0.01461, 0.3418, 0.02827, 0.307, 0.1123, 0.2791, 0.1038, 0.3418, 0.02827, 0.3833, 0.05045, 0.3328, 0.1261, 0.307, 0.1123, 0.3833, 0.05045, 0.4197, 0.08029, 0.3554, 0.1446, 0.3328, 0.1261, 0.4197, 0.08029, 0.4496, 0.1167, 0.3739, 0.1672, 0.3554, 0.1446, 0.4496, 0.1167, 0.4717, 0.1582, 0.3877, 0.193, 0.3739, 0.1672, 0.4717, 0.1582, 0.4854, 0.2032, 0.3962, 0.2209, 0.3877, 0.193, 0.4854, 0.2032, 0.49, 0.25, 0.3991, 0.25, 0.3962, 0.2209, 0.49, 0.25, 0.4854, 0.2968, 0.3962, 0.2791, 0.3991, 0.25, 0.4854, 0.2968, 0.4717, 0.3418, 0.3877, 0.307, 0.3962, 0.2791, 0.4717, 0.3418, 0.4496, 0.3833, 0.3739, 0.3328, 0.3877, 0.307, 0.4496, 0.3833, 0.4197, 0.4197, 0.3554, 0.3554, 0.3739, 0.3328, 0.4197, 0.4197, 0.3833, 0.4496, 0.3328, 0.3739, 0.3554, 0.3554, 0.3833, 0.4496, 0.3418, 0.4717, 0.307, 0.3877, 0.3328, 0.3739, 0.3418, 0.4717, 0.2968, 0.4854, 0.2791, 0.3962, 0.307, 0.3877, 0.75, 0.49, 0.7968, 0.4854, 0.7791, 0.3962, 0.75, 0.3991, 0.7968, 0.4854, 0.8418, 0.4717, 0.807, 0.3877, 0.7791, 0.3962, 0.8418, 0.4717, 0.8833, 0.4496, 0.8328, 0.3739, 0.807, 0.3877, 0.8833, 0.4496, 0.9197, 0.4197, 0.8554, 0.3554, 0.8328, 0.3739, 0.9197, 0.4197, 0.9496, 0.3833, 0.8739, 0.3328, 0.8554, 0.3554, 0.9496, 0.3833, 0.9717, 0.3418, 0.8877, 0.307, 0.8739, 0.3328, 0.9717, 0.3418, 0.9854, 0.2968, 0.8962, 0.2791, 0.8877, 0.307, 0.9854, 0.2968, 0.99, 0.25, 0.8991, 0.25, 0.8962, 0.2791, 0.99, 0.25, 0.9854, 0.2032, 0.8962, 0.2209, 0.8991, 0.25, 0.9854, 0.2032, 0.9717, 0.1582, 0.8877, 0.193, 0.8962, 0.2209, 0.9717, 0.1582, 0.9496, 0.1167, 0.8739, 0.1672, 0.8877, 0.193, 0.9496, 0.1167, 0.9197, 0.08029, 0.8554, 0.1446, 0.8739, 0.1672, 0.9197, 0.08029, 0.8833, 0.05045, 0.8328, 0.1261, 0.8554, 0.1446, 0.8833, 0.05045, 0.8418, 0.02827, 0.807, 0.1123, 0.8328, 0.1261, 0.8418, 0.02827, 0.7968, 0.01461, 0.7791, 0.1038, 0.807, 0.1123, 0.7968, 0.01461, 0.75, 0.01, 0.75, 0.1009, 0.7791, 0.1038, 0.75, 0.01, 0.7032, 0.01461, 0.7209, 0.1038, 0.75, 0.1009, 0.7032, 0.01461, 0.6582, 0.02827, 0.693, 0.1123, 0.7209, 0.1038, 0.6582, 0.02827, 0.6167, 0.05045, 0.6672, 0.1261, 0.693, 0.1123, 0.6167, 0.05045, 0.5803, 0.08029, 0.6446, 0.1446, 0.6672, 0.1261, 0.5803, 0.08029, 0.5504, 0.1167, 0.6261, 0.1672, 0.6446, 0.1446, 0.5504, 0.1167, 0.5283, 0.1582, 0.6123, 0.193, 0.6261, 0.1672, 0.5283, 0.1582, 0.5146, 0.2032, 0.6038, 0.2209, 0.6123, 0.193, 0.5146, 0.2032, 0.51, 0.25, 0.6009, 0.25, 0.6038, 0.2209, 0.51, 0.25, 0.5146, 0.2968, 0.6038, 0.2791, 0.6009, 0.25, 0.5146, 0.2968, 0.5283, 0.3418, 0.6123, 0.307, 0.6038, 0.2791, 0.5283, 0.3418, 0.5504, 0.3833, 0.6261, 0.3328, 0.6123, 0.307, 0.5504, 0.3833, 0.5803, 0.4197, 0.6446, 0.3554, 0.6261, 0.3328, 0.5803, 0.4197, 0.6167, 0.4496, 0.6672, 0.3739, 0.6446, 0.3554, 0.6167, 0.4496, 0.6582, 0.4717, 0.693, 0.3877, 0.6672, 0.3739, 0.6582, 0.4717, 0.7032, 0.4854, 0.7209, 0.3962, 0.693, 0.3877, 0.7032, 0.4854, 0.75, 0.49, 0.75, 0.3991, 0.7209, 0.3962, 0.7794, 0.206, 0.7703, 0.2011, 0.7703, 0.2011, 0.7794, 0.206, 0.3019, 0.2397, 0.3029, 0.25, 0.3029, 0.25, 0.3019, 0.2397, 0.307, 0.1123, 0.3328, 0.1261, 0.3328, 0.1261, 0.307, 0.1123, 0.8991, 0.25, 0.8962, 0.2209, 0.8962, 0.2209, 0.8991, 0.25, 0.3328, 0.1261, 0.3554, 0.1446, 0.3554, 0.1446, 0.3328, 0.1261, 0.8962, 0.2209, 0.8877, 0.193, 0.8877, 0.193, 0.8962, 0.2209, 0.3554, 0.1446, 0.3739, 0.1672, 0.3739, 0.1672, 0.3554, 0.1446, 0.8877, 0.193, 0.8739, 0.1672, 0.8739, 0.1672, 0.8877, 0.193, 0.3739, 0.1672, 0.3877, 0.193, 0.3877, 0.193, 0.3739, 0.1672, 0.8739, 0.1672, 0.8554, 0.1446, 0.8554, 0.1446, 0.8739, 0.1672, 0.3877, 0.193, 0.3962, 0.2209, 0.3962, 0.2209, 0.3877, 0.193, 0.8554, 0.1446, 0.8328, 0.1261, 0.8328, 0.1261, 0.8554, 0.1446, 0.3962, 0.2209, 0.3991, 0.25, 0.3991, 0.25, 0.3962, 0.2209, 0.8328, 0.1261, 0.807, 0.1123, 0.807, 0.1123, 0.8328, 0.1261, 0.3991, 0.25, 0.3962, 0.2791, 0.3962, 0.2791, 0.3991, 0.25, 0.2791, 0.3962, 0.25, 0.3991, 0.25, 0.3991, 0.2791, 0.3962, 0.807, 0.1123, 0.7791, 0.1038, 0.7791, 0.1038, 0.807, 0.1123, 0.3962, 0.2791, 0.3877, 0.307, 0.3877, 0.307, 0.3962, 0.2791, 0.307, 0.3877, 0.2791, 0.3962, 0.2791, 0.3962, 0.307, 0.3877, 0.7791, 0.1038, 0.75, 0.1009, 0.75, 0.1009, 0.7791, 0.1038, 0.3877, 0.307, 0.3739, 0.3328, 0.3739, 0.3328, 0.3877, 0.307, 0.25, 0.3991, 0.2209, 0.3962, 0.2209, 0.3962, 0.25, 0.3991, 0.75, 0.1009, 0.7209, 0.1038, 0.7209, 0.1038, 0.75, 0.1009, 0.3739, 0.3328, 0.3554, 0.3554, 0.3554, 0.3554, 0.3739, 0.3328, 0.2209, 0.3962, 0.193, 0.3877, 0.193, 0.3877, 0.2209, 0.3962, 0.7209, 0.1038, 0.693, 0.1123, 0.693, 0.1123, 0.7209, 0.1038, 0.3554, 0.3554, 0.3328, 0.3739, 0.3328, 0.3739, 0.3554, 0.3554, 0.193, 0.3877, 0.1672, 0.3739, 0.1672, 0.3739, 0.193, 0.3877, 0.693, 0.1123, 0.6672, 0.1261, 0.6672, 0.1261, 0.693, 0.1123, 0.3328, 0.3739, 0.307, 0.3877, 0.307, 0.3877, 0.3328, 0.3739, 0.1672, 0.3739, 0.1446, 0.3554, 0.1446, 0.3554, 0.1672, 0.3739, 0.6672, 0.1261, 0.6446, 0.1446, 0.6446, 0.1446, 0.6672, 0.1261, 0.1446, 0.3554, 0.1261, 0.3328, 0.1261, 0.3328, 0.1446, 0.3554, 0.6446, 0.1446, 0.6261, 0.1672, 0.6261, 0.1672, 0.6446, 0.1446, 0.1261, 0.3328, 0.1123, 0.307, 0.1123, 0.307, 0.1261, 0.3328, 0.6261, 0.1672, 0.6123, 0.193, 0.6123, 0.193, 0.6261, 0.1672, 0.1123, 0.307, 0.1038, 0.2791, 0.1038, 0.2791, 0.1123, 0.307, 0.6123, 0.193, 0.6038, 0.2209, 0.6038, 0.2209, 0.6123, 0.193, 0.1038, 0.2791, 0.1009, 0.25, 0.1009, 0.25, 0.1038, 0.2791, 0.6038, 0.2209, 0.6009, 0.25, 0.6009, 0.25, 0.6038, 0.2209, 0.1009, 0.25, 0.1038, 0.2209, 0.1038, 0.2209, 0.1009, 0.25, 0.6009, 0.25, 0.6038, 0.2791, 0.6038, 0.2791, 0.6009, 0.25, 0.1038, 0.2209, 0.1123, 0.193, 0.1123, 0.193, 0.1038, 0.2209, 0.6038, 0.2791, 0.6123, 0.307, 0.6123, 0.307, 0.6038, 0.2791, 0.75, 0.3991, 0.7791, 0.3962, 0.7791, 0.3962, 0.75, 0.3991, 0.1123, 0.193, 0.1261, 0.1672, 0.1261, 0.1672, 0.1123, 0.193, 0.6123, 0.307, 0.6261, 0.3328, 0.6261, 0.3328, 0.6123, 0.307, 0.7209, 0.3962, 0.75, 0.3991, 0.75, 0.3991, 0.7209, 0.3962, 0.1261, 0.1672, 0.1446, 0.1446, 0.1446, 0.1446, 0.1261, 0.1672, 0.6261, 0.3328, 0.6446, 0.3554, 0.6446, 0.3554, 0.6261, 0.3328, 0.7791, 0.3962, 0.807, 0.3877, 0.807, 0.3877, 0.7791, 0.3962, 0.1446, 0.1446, 0.1672, 0.1261, 0.1672, 0.1261, 0.1446, 0.1446, 0.6446, 0.3554, 0.6672, 0.3739, 0.6672, 0.3739, 0.6446, 0.3554, 0.807, 0.3877, 0.8328, 0.3739, 0.8328, 0.3739, 0.807, 0.3877, 0.1672, 0.1261, 0.193, 0.1123, 0.193, 0.1123, 0.1672, 0.1261, 0.6672, 0.3739, 0.693, 0.3877, 0.693, 0.3877, 0.6672, 0.3739, 0.8328, 0.3739, 0.8554, 0.3554, 0.8554, 0.3554, 0.8328, 0.3739, 0.193, 0.1123, 0.2209, 0.1038, 0.2209, 0.1038, 0.193, 0.1123, 0.693, 0.3877, 0.7209, 0.3962, 0.7209, 0.3962, 0.693, 0.3877, 0.8554, 0.3554, 0.8739, 0.3328, 0.8739, 0.3328, 0.8554, 0.3554, 0.2209, 0.1038, 0.25, 0.1009, 0.25, 0.1009, 0.2209, 0.1038, 0.8739, 0.3328, 0.8877, 0.307, 0.8877, 0.307, 0.8739, 0.3328, 0.25, 0.1009, 0.2791, 0.1038, 0.2791, 0.1038, 0.25, 0.1009, 0.8877, 0.307, 0.8962, 0.2791, 0.8962, 0.2791, 0.8877, 0.307, 0.2791, 0.3962, 0.25, 0.3991, 0.25, 0.3029, 0.2603, 0.3019, 0.25, 0.3991, 0.2209, 0.3962, 0.2397, 0.3019, 0.25, 0.3029, 0.2209, 0.3962, 0.193, 0.3877, 0.2297, 0.2989, 0.2397, 0.3019, 0.193, 0.3877, 0.1672, 0.3739, 0.2206, 0.294, 0.2297, 0.2989, 0.1672, 0.3739, 0.1446, 0.3554, 0.2126, 0.2874, 0.2206, 0.294, 0.1446, 0.3554, 0.1261, 0.3328, 0.206, 0.2794, 0.2126, 0.2874, 0.1261, 0.3328, 0.1123, 0.307, 0.2011, 0.2703, 0.206, 0.2794, 0.1123, 0.307, 0.1038, 0.2791, 0.1981, 0.2603, 0.2011, 0.2703, 0.1038, 0.2791, 0.1009, 0.25, 0.1971, 0.25, 0.1981, 0.2603, 0.1009, 0.25, 0.1038, 0.2209, 0.1981, 0.2397, 0.1971, 0.25, 0.1038, 0.2209, 0.1123, 0.193, 0.2011, 0.2297, 0.1981, 0.2397, 0.1123, 0.193, 0.1261, 0.1672, 0.206, 0.2206, 0.2011, 0.2297, 0.1261, 0.1672, 0.1446, 0.1446, 0.2126, 0.2126, 0.206, 0.2206, 0.1446, 0.1446, 0.1672, 0.1261, 0.2206, 0.206, 0.2126, 0.2126, 0.1672, 0.1261, 0.193, 0.1123, 0.2297, 0.2011, 0.2206, 0.206, 0.193, 0.1123, 0.2209, 0.1038, 0.2397, 0.1981, 0.2297, 0.2011, 0.2209, 0.1038, 0.25, 0.1009, 0.25, 0.1971, 0.2397, 0.1981, 0.25, 0.1009, 0.2791, 0.1038, 0.2603, 0.1981, 0.25, 0.1971, 0.2791, 0.1038, 0.307, 0.1123, 0.2703, 0.2011, 0.2603, 0.1981, 0.307, 0.1123, 0.3328, 0.1261, 0.2794, 0.206, 0.2703, 0.2011, 0.3328, 0.1261, 0.3554, 0.1446, 0.2874, 0.2126, 0.2794, 0.206, 0.3554, 0.1446, 0.3739, 0.1672, 0.294, 0.2206, 0.2874, 0.2126, 0.3739, 0.1672, 0.3877, 0.193, 0.2989, 0.2297, 0.294, 0.2206, 0.3877, 0.193, 0.3962, 0.2209, 0.3019, 0.2397, 0.2989, 0.2297, 0.3962, 0.2209, 0.3991, 0.25, 0.3029, 0.25, 0.3019, 0.2397, 0.3991, 0.25, 0.3962, 0.2791, 0.3019, 0.2603, 0.3029, 0.25, 0.3962, 0.2791, 0.3877, 0.307, 0.2989, 0.2703, 0.3019, 0.2603, 0.3877, 0.307, 0.3739, 0.3328, 0.294, 0.2794, 0.2989, 0.2703, 0.3739, 0.3328, 0.3554, 0.3554, 0.2874, 0.2874, 0.294, 0.2794, 0.3554, 0.3554, 0.3328, 0.3739, 0.2794, 0.294, 0.2874, 0.2874, 0.3328, 0.3739, 0.307, 0.3877, 0.2703, 0.2989, 0.2794, 0.294, 0.307, 0.3877, 0.2791, 0.3962, 0.2603, 0.3019, 0.2703, 0.2989, 0.75, 0.3991, 0.7791, 0.3962, 0.7603, 0.3019, 0.75, 0.3029, 0.7791, 0.3962, 0.807, 0.3877, 0.7703, 0.2989, 0.7603, 0.3019, 0.807, 0.3877, 0.8328, 0.3739, 0.7794, 0.294, 0.7703, 0.2989, 0.8328, 0.3739, 0.8554, 0.3554, 0.7874, 0.2874, 0.7794, 0.294, 0.8554, 0.3554, 0.8739, 0.3328, 0.794, 0.2794, 0.7874, 0.2874, 0.8739, 0.3328, 0.8877, 0.307, 0.7989, 0.2703, 0.794, 0.2794, 0.8877, 0.307, 0.8962, 0.2791, 0.8019, 0.2603, 0.7989, 0.2703, 0.8962, 0.2791, 0.8991, 0.25, 0.8029, 0.25, 0.8019, 0.2603, 0.8991, 0.25, 0.8962, 0.2209, 0.8019, 0.2397, 0.8029, 0.25, 0.8962, 0.2209, 0.8877, 0.193, 0.7989, 0.2297, 0.8019, 0.2397, 0.8877, 0.193, 0.8739, 0.1672, 0.794, 0.2206, 0.7989, 0.2297, 0.8739, 0.1672, 0.8554, 0.1446, 0.7874, 0.2126, 0.794, 0.2206, 0.8554, 0.1446, 0.8328, 0.1261, 0.7794, 0.206, 0.7874, 0.2126, 0.8328, 0.1261, 0.807, 0.1123, 0.7703, 0.2011, 0.7794, 0.206, 0.807, 0.1123, 0.7791, 0.1038, 0.7603, 0.1981, 0.7703, 0.2011, 0.7791, 0.1038, 0.75, 0.1009, 0.75, 0.1971, 0.7603, 0.1981, 0.75, 0.1009, 0.7209, 0.1038, 0.7397, 0.1981, 0.75, 0.1971, 0.7209, 0.1038, 0.693, 0.1123, 0.7297, 0.2011, 0.7397, 0.1981, 0.693, 0.1123, 0.6672, 0.1261, 0.7206, 0.206, 0.7297, 0.2011, 0.6672, 0.1261, 0.6446, 0.1446, 0.7126, 0.2126, 0.7206, 0.206, 0.6446, 0.1446, 0.6261, 0.1672, 0.706, 0.2206, 0.7126, 0.2126, 0.6261, 0.1672, 0.6123, 0.193, 0.7011, 0.2297, 0.706, 0.2206, 0.6123, 0.193, 0.6038, 0.2209, 0.6981, 0.2397, 0.7011, 0.2297, 0.6038, 0.2209, 0.6009, 0.25, 0.6971, 0.25, 0.6981, 0.2397, 0.6009, 0.25, 0.6038, 0.2791, 0.6981, 0.2603, 0.6971, 0.25, 0.6038, 0.2791, 0.6123, 0.307, 0.7011, 0.2703, 0.6981, 0.2603, 0.6123, 0.307, 0.6261, 0.3328, 0.706, 0.2794, 0.7011, 0.2703, 0.6261, 0.3328, 0.6446, 0.3554, 0.7126, 0.2874, 0.706, 0.2794, 0.6446, 0.3554, 0.6672, 0.3739, 0.7206, 0.294, 0.7126, 0.2874, 0.6672, 0.3739, 0.693, 0.3877, 0.7297, 0.2989, 0.7206, 0.294, 0.693, 0.3877, 0.7209, 0.3962, 0.7397, 0.3019, 0.7297, 0.2989, 0.7209, 0.3962, 0.75, 0.3991, 0.75, 0.3029, 0.7397, 0.3019, 0.2599, 0.2999, 0.25, 0.3009, 0.2401, 0.2999, 0.2305, 0.297, 0.2217, 0.2923, 0.214, 0.286, 0.2077, 0.2783, 0.203, 0.2695, 0.2001, 0.2599, 0.1991, 0.25, 0.2001, 0.2401, 0.203, 0.2305, 0.2077, 0.2217, 0.214, 0.214, 0.2217, 0.2077, 0.2305, 0.203, 0.2401, 0.2001, 0.25, 0.1991, 0.2599, 0.2001, 0.2695, 0.203, 0.2783, 0.2077, 0.286, 0.214, 0.2923, 0.2217, 0.297, 0.2305, 0.2999, 0.2401, 0.3009, 0.25, 0.2999, 0.2599, 0.297, 0.2695, 0.2923, 0.2783, 0.286, 0.286, 0.2783, 0.2923, 0.2695, 0.297, 0.75, 0.3009, 0.7599, 0.2999, 0.7695, 0.297, 0.7783, 0.2923, 0.786, 0.286, 0.7923, 0.2783, 0.797, 0.2695, 0.7999, 0.2599, 0.8009, 0.25, 0.7999, 0.2401, 0.797, 0.2305, 0.7923, 0.2217, 0.786, 0.214, 0.7783, 0.2077, 0.7695, 0.203, 0.7599, 0.2001, 0.75, 0.1991, 0.7401, 0.2001, 0.7305, 0.203, 0.7217, 0.2077, 0.714, 0.214, 0.7077, 0.2217, 0.703, 0.2305, 0.7001, 0.2401, 0.6991, 0.25, 0.7001, 0.2599, 0.703, 0.2695, 0.7077, 0.2783, 0.714, 0.286, 0.7217, 0.2923, 0.7305, 0.297, 0.7401, 0.2999, 0.3029, 0.25, 0.3019, 0.2603, 0.3019, 0.2603, 0.3029, 0.25, 0.2603, 0.3019, 0.25, 0.3029, 0.25, 0.3029, 0.2603, 0.3019, 0.7703, 0.2011, 0.7603, 0.1981, 0.7603, 0.1981, 0.7703, 0.2011, 0.3019, 0.2603, 0.2989, 0.2703, 0.2989, 0.2703, 0.3019, 0.2603, 0.2703, 0.2989, 0.2603, 0.3019, 0.2603, 0.3019, 0.2703, 0.2989, 0.7603, 0.1981, 0.75, 0.1971, 0.75, 0.1971, 0.7603, 0.1981, 0.2989, 0.2703, 0.294, 0.2794, 0.294, 0.2794, 0.2989, 0.2703, 0.25, 0.3029, 0.2397, 0.3019, 0.2397, 0.3019, 0.25, 0.3029, 0.75, 0.1971, 0.7397, 0.1981, 0.7397, 0.1981, 0.75, 0.1971, 0.294, 0.2794, 0.2874, 0.2874, 0.2874, 0.2874, 0.294, 0.2794, 0.2397, 0.3019, 0.2297, 0.2989, 0.2297, 0.2989, 0.2397, 0.3019, 0.7397, 0.1981, 0.7297, 0.2011, 0.7297, 0.2011, 0.7397, 0.1981, 0.2874, 0.2874, 0.2794, 0.294, 0.2794, 0.294, 0.2874, 0.2874, 0.2297, 0.2989, 0.2206, 0.294, 0.2206, 0.294, 0.2297, 0.2989, 0.7297, 0.2011, 0.7206, 0.206, 0.7206, 0.206, 0.7297, 0.2011, 0.2794, 0.294, 0.2703, 0.2989, 0.2703, 0.2989, 0.2794, 0.294, 0.2206, 0.294, 0.2126, 0.2874, 0.2126, 0.2874, 0.2206, 0.294, 0.7206, 0.206, 0.7126, 0.2126, 0.7126, 0.2126, 0.7206, 0.206, 0.2126, 0.2874, 0.206, 0.2794, 0.206, 0.2794, 0.2126, 0.2874, 0.7126, 0.2126, 0.706, 0.2206, 0.706, 0.2206, 0.7126, 0.2126, 0.206, 0.2794, 0.2011, 0.2703, 0.2011, 0.2703, 0.206, 0.2794, 0.706, 0.2206, 0.7011, 0.2297, 0.7011, 0.2297, 0.706, 0.2206, 0.2011, 0.2703, 0.1981, 0.2603, 0.1981, 0.2603, 0.2011, 0.2703, 0.7011, 0.2297, 0.6981, 0.2397, 0.6981, 0.2397, 0.7011, 0.2297, 0.1981, 0.2603, 0.1971, 0.25, 0.1971, 0.25, 0.1981, 0.2603, 0.6981, 0.2397, 0.6971, 0.25, 0.6971, 0.25, 0.6981, 0.2397, 0.1971, 0.25, 0.1981, 0.2397, 0.1981, 0.2397, 0.1971, 0.25, 0.6971, 0.25, 0.6981, 0.2603, 0.6981, 0.2603, 0.6971, 0.25, 0.1981, 0.2397, 0.2011, 0.2297, 0.2011, 0.2297, 0.1981, 0.2397, 0.6981, 0.2603, 0.7011, 0.2703, 0.7011, 0.2703, 0.6981, 0.2603, 0.75, 0.3029, 0.7603, 0.3019, 0.7603, 0.3019, 0.75, 0.3029, 0.2011, 0.2297, 0.206, 0.2206, 0.206, 0.2206, 0.2011, 0.2297, 0.7011, 0.2703, 0.706, 0.2794, 0.706, 0.2794, 0.7011, 0.2703, 0.7397, 0.3019, 0.75, 0.3029, 0.75, 0.3029, 0.7397, 0.3019, 0.206, 0.2206, 0.2126, 0.2126, 0.2126, 0.2126, 0.206, 0.2206, 0.706, 0.2794, 0.7126, 0.2874, 0.7126, 0.2874, 0.706, 0.2794, 0.7603, 0.3019, 0.7703, 0.2989, 0.7703, 0.2989, 0.7603, 0.3019, 0.2126, 0.2126, 0.2206, 0.206, 0.2206, 0.206, 0.2126, 0.2126, 0.7126, 0.2874, 0.7206, 0.294, 0.7206, 0.294, 0.7126, 0.2874, 0.7703, 0.2989, 0.7794, 0.294, 0.7794, 0.294, 0.7703, 0.2989, 0.2206, 0.206, 0.2297, 0.2011, 0.2297, 0.2011, 0.2206, 0.206, 0.7206, 0.294, 0.7297, 0.2989, 0.7297, 0.2989, 0.7206, 0.294, 0.7794, 0.294, 0.7874, 0.2874, 0.7874, 0.2874, 0.7794, 0.294, 0.2297, 0.2011, 0.2397, 0.1981, 0.2397, 0.1981, 0.2297, 0.2011, 0.7297, 0.2989, 0.7397, 0.3019, 0.7397, 0.3019, 0.7297, 0.2989, 0.7874, 0.2874, 0.794, 0.2794, 0.794, 0.2794, 0.7874, 0.2874, 0.2397, 0.1981, 0.25, 0.1971, 0.25, 0.1971, 0.2397, 0.1981, 0.794, 0.2794, 0.7989, 0.2703, 0.7989, 0.2703, 0.794, 0.2794, 0.25, 0.1971, 0.2603, 0.1981, 0.2603, 0.1981, 0.25, 0.1971, 0.7989, 0.2703, 0.8019, 0.2603, 0.8019, 0.2603, 0.7989, 0.2703, 0.2603, 0.1981, 0.2703, 0.2011, 0.2703, 0.2011, 0.2603, 0.1981, 0.8019, 0.2603, 0.8029, 0.25, 0.8029, 0.25, 0.8019, 0.2603, 0.2703, 0.2011, 0.2794, 0.206, 0.2794, 0.206, 0.2703, 0.2011, 0.8029, 0.25, 0.8019, 0.2397, 0.8019, 0.2397, 0.8029, 0.25, 0.2794, 0.206, 0.2874, 0.2126, 0.2874, 0.2126, 0.2794, 0.206, 0.8019, 0.2397, 0.7989, 0.2297, 0.7989, 0.2297, 0.8019, 0.2397, 0.2874, 0.2126, 0.294, 0.2206, 0.294, 0.2206, 0.2874, 0.2126, 0.7989, 0.2297, 0.794, 0.2206, 0.794, 0.2206, 0.7989, 0.2297, 0.294, 0.2206, 0.2989, 0.2297, 0.2989, 0.2297, 0.294, 0.2206, 0.794, 0.2206, 0.7874, 0.2126, 0.7874, 0.2126, 0.794, 0.2206, 0.2989, 0.2297, 0.3019, 0.2397, 0.3019, 0.2397, 0.2989, 0.2297, 0.7874, 0.2126, 0.7794, 0.206, 0.7794, 0.206, 0.7874, 0.2126, 0.2603, 0.3019, 0.25, 0.3029, 0.25, 0.3009, 0.2599, 0.2999, 0.25, 0.3029, 0.2397, 0.3019, 0.2401, 0.2999, 0.25, 0.3009, 0.2397, 0.3019, 0.2297, 0.2989, 0.2305, 0.297, 0.2401, 0.2999, 0.2297, 0.2989, 0.2206, 0.294, 0.2217, 0.2923, 0.2305, 0.297, 0.2206, 0.294, 0.2126, 0.2874, 0.214, 0.286, 0.2217, 0.2923, 0.2126, 0.2874, 0.206, 0.2794, 0.2077, 0.2783, 0.214, 0.286, 0.206, 0.2794, 0.2011, 0.2703, 0.203, 0.2695, 0.2077, 0.2783, 0.2011, 0.2703, 0.1981, 0.2603, 0.2001, 0.2599, 0.203, 0.2695, 0.1981, 0.2603, 0.1971, 0.25, 0.1991, 0.25, 0.2001, 0.2599, 0.1971, 0.25, 0.1981, 0.2397, 0.2001, 0.2401, 0.1991, 0.25, 0.1981, 0.2397, 0.2011, 0.2297, 0.203, 0.2305, 0.2001, 0.2401, 0.2011, 0.2297, 0.206, 0.2206, 0.2077, 0.2217, 0.203, 0.2305, 0.206, 0.2206, 0.2126, 0.2126, 0.214, 0.214, 0.2077, 0.2217, 0.2126, 0.2126, 0.2206, 0.206, 0.2217, 0.2077, 0.214, 0.214, 0.2206, 0.206, 0.2297, 0.2011, 0.2305, 0.203, 0.2217, 0.2077, 0.2297, 0.2011, 0.2397, 0.1981, 0.2401, 0.2001, 0.2305, 0.203, 0.2397, 0.1981, 0.25, 0.1971, 0.25, 0.1991, 0.2401, 0.2001, 0.25, 0.1971, 0.2603, 0.1981, 0.2599, 0.2001, 0.25, 0.1991, 0.2603, 0.1981, 0.2703, 0.2011, 0.2695, 0.203, 0.2599, 0.2001, 0.2703, 0.2011, 0.2794, 0.206, 0.2783, 0.2077, 0.2695, 0.203, 0.2794, 0.206, 0.2874, 0.2126, 0.286, 0.214, 0.2783, 0.2077, 0.2874, 0.2126, 0.294, 0.2206, 0.2923, 0.2217, 0.286, 0.214, 0.294, 0.2206, 0.2989, 0.2297, 0.297, 0.2305, 0.2923, 0.2217, 0.2989, 0.2297, 0.3019, 0.2397, 0.2999, 0.2401, 0.297, 0.2305, 0.3019, 0.2397, 0.3029, 0.25, 0.3009, 0.25, 0.2999, 0.2401, 0.3029, 0.25, 0.3019, 0.2603, 0.2999, 0.2599, 0.3009, 0.25, 0.3019, 0.2603, 0.2989, 0.2703, 0.297, 0.2695, 0.2999, 0.2599, 0.2989, 0.2703, 0.294, 0.2794, 0.2923, 0.2783, 0.297, 0.2695, 0.294, 0.2794, 0.2874, 0.2874, 0.286, 0.286, 0.2923, 0.2783, 0.2874, 0.2874, 0.2794, 0.294, 0.2783, 0.2923, 0.286, 0.286, 0.2794, 0.294, 0.2703, 0.2989, 0.2695, 0.297, 0.2783, 0.2923, 0.2703, 0.2989, 0.2603, 0.3019, 0.2599, 0.2999, 0.2695, 0.297, 0.75, 0.3029, 0.7603, 0.3019, 0.7599, 0.2999, 0.75, 0.3009, 0.7603, 0.3019, 0.7703, 0.2989, 0.7695, 0.297, 0.7599, 0.2999, 0.7703, 0.2989, 0.7794, 0.294, 0.7783, 0.2923, 0.7695, 0.297, 0.7794, 0.294, 0.7874, 0.2874, 0.786, 0.286, 0.7783, 0.2923, 0.7874, 0.2874, 0.794, 0.2794, 0.7923, 0.2783, 0.786, 0.286, 0.794, 0.2794, 0.7989, 0.2703, 0.797, 0.2695, 0.7923, 0.2783, 0.7989, 0.2703, 0.8019, 0.2603, 0.7999, 0.2599, 0.797, 0.2695, 0.8019, 0.2603, 0.8029, 0.25, 0.8009, 0.25, 0.7999, 0.2599, 0.8029, 0.25, 0.8019, 0.2397, 0.7999, 0.2401, 0.8009, 0.25, 0.8019, 0.2397, 0.7989, 0.2297, 0.797, 0.2305, 0.7999, 0.2401, 0.7989, 0.2297, 0.794, 0.2206, 0.7923, 0.2217, 0.797, 0.2305, 0.794, 0.2206, 0.7874, 0.2126, 0.786, 0.214, 0.7923, 0.2217, 0.7874, 0.2126, 0.7794, 0.206, 0.7783, 0.2077, 0.786, 0.214, 0.7794, 0.206, 0.7703, 0.2011, 0.7695, 0.203, 0.7783, 0.2077, 0.7703, 0.2011, 0.7603, 0.1981, 0.7599, 0.2001, 0.7695, 0.203, 0.7603, 0.1981, 0.75, 0.1971, 0.75, 0.1991, 0.7599, 0.2001, 0.75, 0.1971, 0.7397, 0.1981, 0.7401, 0.2001, 0.75, 0.1991, 0.7397, 0.1981, 0.7297, 0.2011, 0.7305, 0.203, 0.7401, 0.2001, 0.7297, 0.2011, 0.7206, 0.206, 0.7217, 0.2077, 0.7305, 0.203, 0.7206, 0.206, 0.7126, 0.2126, 0.714, 0.214, 0.7217, 0.2077, 0.7126, 0.2126, 0.706, 0.2206, 0.7077, 0.2217, 0.714, 0.214, 0.706, 0.2206, 0.7011, 0.2297, 0.703, 0.2305, 0.7077, 0.2217, 0.7011, 0.2297, 0.6981, 0.2397, 0.7001, 0.2401, 0.703, 0.2305, 0.6981, 0.2397, 0.6971, 0.25, 0.6991, 0.25, 0.7001, 0.2401, 0.6971, 0.25, 0.6981, 0.2603, 0.7001, 0.2599, 0.6991, 0.25, 0.6981, 0.2603, 0.7011, 0.2703, 0.703, 0.2695, 0.7001, 0.2599, 0.7011, 0.2703, 0.706, 0.2794, 0.7077, 0.2783, 0.703, 0.2695, 0.706, 0.2794, 0.7126, 0.2874, 0.714, 0.286, 0.7077, 0.2783, 0.7126, 0.2874, 0.7206, 0.294, 0.7217, 0.2923, 0.714, 0.286, 0.7206, 0.294, 0.7297, 0.2989, 0.7305, 0.297, 0.7217, 0.2923, 0.7297, 0.2989, 0.7397, 0.3019, 0.7401, 0.2999, 0.7305, 0.297, 0.7397, 0.3019, 0.75, 0.3029, 0.75, 0.3009, 0.7401, 0.2999])
me_cylinder.materials.append(mat_material_005)
me_cylinder.use_remesh_fix_poles = True
me_cylinder.use_remesh_preserve_attributes = False
me_cylinder.use_mirror_vertex_groups = False
me_cylinder.update()

# ---- objects
ob_cube = bpy.data.objects.new('Cube', me_cube)
ob_cylinder = bpy.data.objects.new('Cylinder', me_cylinder)

# ---- transforms, parenting, visibility, modifiers, constraints
ob_cube.location = (0.0, -5.687, 0.0)
ob_cube.lock_rotations_4d = False
ob_cube.empty_display_type = 'ARROWS'
ob_cube.lineart.crease_threshold = 0.0
_m = ob_cube.modifiers.new('Subdivision', 'SUBSURF')
_m.uv_smooth = 'PRESERVE_CORNERS'
_m.levels = 2
_m.show_only_control_edges = False
_m = ob_cube.modifiers.new('Subdivision.001', 'SUBSURF')
_m.uv_smooth = 'PRESERVE_CORNERS'
_m.levels = 2
_m.show_only_control_edges = False
_m = ob_cube.modifiers.new('Mirror', 'MIRROR')
_m.use_axis = (False, True, False)
_m.use_clip = True
_m = ob_cube.modifiers.new('Array', 'ARRAY')
_m.count = 9
_m.constant_offset_displace = (0.0, 0.0, 0.0)
_m.use_merge_vertices = True
_m = ob_cube.modifiers.new('SimpleDeform', 'SIMPLE_DEFORM')
_m.deform_method = 'BEND'
_m.deform_axis = 'Z'
_m.factor = 6.283
_m.angle = 6.283
ob_cylinder.location = (0.0, 0.0, 0.0)
ob_cylinder.scale = (3.861, 3.861, 1.431)
ob_cylinder.lineart.crease_threshold = 0.0
_m = ob_cylinder.modifiers.new('Subdivision', 'SUBSURF')
_m.uv_smooth = 'PRESERVE_CORNERS'
_m.levels = 2
_m.show_only_control_edges = False

# ---- collection membership
col_collection.objects.link(ob_cube)
col_collection.objects.link(ob_cylinder)

# ---- scene / render settings (as saved in the file)
scene.frame_start = 1; scene.frame_end = 250; scene.frame_set(1)
scene.render.engine = 'BLENDER_EEVEE_NEXT'
scene.render.use_overwrite = False
scene.cycles.use_denoising = False
scene.cycles.samples = 128
scene.cycles.sampling_pattern = 'TABULATED_SOBOL'
scene.cycles.use_adaptive_sampling = False
scene.cycles.use_light_tree = False
scene.eevee.use_gtao = True
scene.eevee.gtao_distance = 10.0
scene.eevee.use_raytracing = True
scene.view_settings.view_transform = 'Filmic'
bpy.context.view_layer.update()

# ---- added for rendering (the .blend has no active camera): camera
cam_auto = bpy.data.cameras.new('AutoCamera')
cam_auto.lens = 50.0
cam_auto.sensor_width = 36.0
cam_auto.clip_end = 1000.0
ob_auto_camera = bpy.data.objects.new('AutoCamera', cam_auto)
scene.collection.objects.link(ob_auto_camera)
ob_auto_camera.location = (28.3675, -33.9735, 22.4766)
ob_auto_camera.rotation_euler = (1.09748, -7.21219e-08, 0.694738)
scene.camera = ob_auto_camera
bpy.context.view_layer.update()

